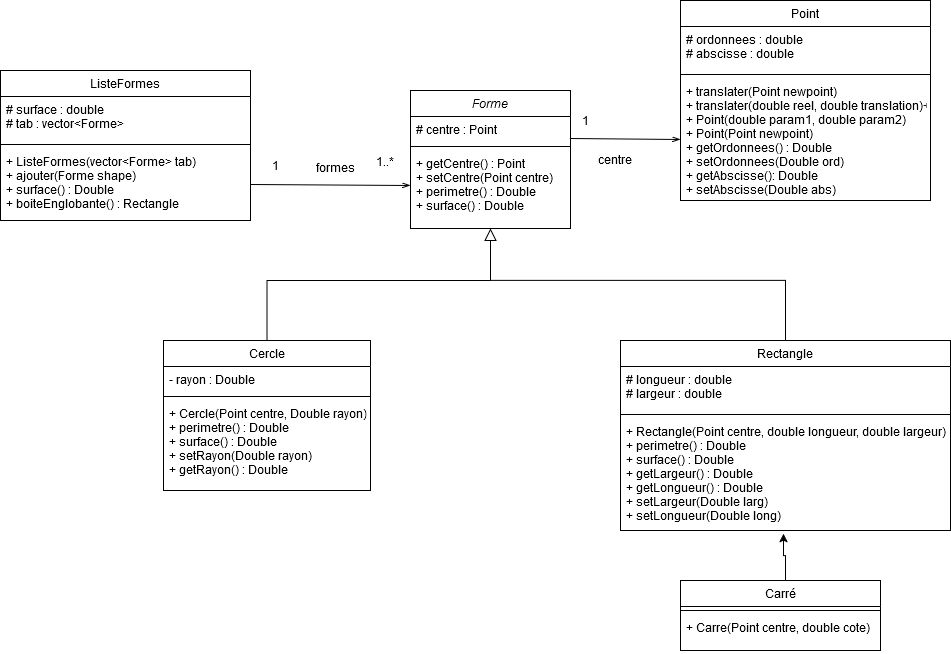

The diagram above was exported from draw.io. Its source (the exported page's mxGraphModel, read from the mxfile embedded in the PNG):
<mxGraphModel dx="2261" dy="774" grid="1" gridSize="10" guides="1" tooltips="1" connect="1" arrows="1" fold="1" page="1" pageScale="1" pageWidth="827" pageHeight="1169" math="0" shadow="0">
  <root>
    <mxCell id="WIyWlLk6GJQsqaUBKTNV-0" />
    <mxCell id="WIyWlLk6GJQsqaUBKTNV-1" parent="WIyWlLk6GJQsqaUBKTNV-0" />
    <mxCell id="zkfFHV4jXpPFQw0GAbJ--0" value="Forme" style="swimlane;fontStyle=2;align=center;verticalAlign=top;childLayout=stackLayout;horizontal=1;startSize=26;horizontalStack=0;resizeParent=1;resizeLast=0;collapsible=1;marginBottom=0;rounded=0;shadow=0;strokeWidth=1;" parent="WIyWlLk6GJQsqaUBKTNV-1" vertex="1">
      <mxGeometry x="120" y="110" width="160" height="138" as="geometry">
        <mxRectangle x="230" y="140" width="160" height="26" as="alternateBounds" />
      </mxGeometry>
    </mxCell>
    <mxCell id="zkfFHV4jXpPFQw0GAbJ--1" value="# centre : Point" style="text;align=left;verticalAlign=top;spacingLeft=4;spacingRight=4;overflow=hidden;rotatable=0;points=[[0,0.5],[1,0.5]];portConstraint=eastwest;" parent="zkfFHV4jXpPFQw0GAbJ--0" vertex="1">
      <mxGeometry y="26" width="160" height="26" as="geometry" />
    </mxCell>
    <mxCell id="zkfFHV4jXpPFQw0GAbJ--4" value="" style="line;html=1;strokeWidth=1;align=left;verticalAlign=middle;spacingTop=-1;spacingLeft=3;spacingRight=3;rotatable=0;labelPosition=right;points=[];portConstraint=eastwest;" parent="zkfFHV4jXpPFQw0GAbJ--0" vertex="1">
      <mxGeometry y="52" width="160" height="8" as="geometry" />
    </mxCell>
    <mxCell id="zkfFHV4jXpPFQw0GAbJ--5" value="+ getCentre() : Point&#10;+ setCentre(Point centre)&#10;+ perimetre() : Double&#10;+ surface() : Double" style="text;align=left;verticalAlign=top;spacingLeft=4;spacingRight=4;overflow=hidden;rotatable=0;points=[[0,0.5],[1,0.5]];portConstraint=eastwest;" parent="zkfFHV4jXpPFQw0GAbJ--0" vertex="1">
      <mxGeometry y="60" width="160" height="70" as="geometry" />
    </mxCell>
    <mxCell id="37n5LIQbzN1aZXIi5JNZ-0" value="" style="edgeStyle=orthogonalEdgeStyle;rounded=0;orthogonalLoop=1;jettySize=auto;html=1;entryX=0.494;entryY=1.027;entryDx=0;entryDy=0;entryPerimeter=0;" edge="1" parent="WIyWlLk6GJQsqaUBKTNV-1" source="zkfFHV4jXpPFQw0GAbJ--6" target="sg45Hf1wKE53837h2CTx-18">
      <mxGeometry relative="1" as="geometry">
        <Array as="points">
          <mxPoint x="495" y="575" />
          <mxPoint x="493" y="575" />
        </Array>
      </mxGeometry>
    </mxCell>
    <mxCell id="zkfFHV4jXpPFQw0GAbJ--6" value="Carré" style="swimlane;fontStyle=0;align=center;verticalAlign=top;childLayout=stackLayout;horizontal=1;startSize=26;horizontalStack=0;resizeParent=1;resizeLast=0;collapsible=1;marginBottom=0;rounded=0;shadow=0;strokeWidth=1;" parent="WIyWlLk6GJQsqaUBKTNV-1" vertex="1">
      <mxGeometry x="390" y="600" width="200" height="70" as="geometry">
        <mxRectangle x="130" y="380" width="160" height="26" as="alternateBounds" />
      </mxGeometry>
    </mxCell>
    <mxCell id="zkfFHV4jXpPFQw0GAbJ--9" value="" style="line;html=1;strokeWidth=1;align=left;verticalAlign=middle;spacingTop=-1;spacingLeft=3;spacingRight=3;rotatable=0;labelPosition=right;points=[];portConstraint=eastwest;" parent="zkfFHV4jXpPFQw0GAbJ--6" vertex="1">
      <mxGeometry y="26" width="200" height="8" as="geometry" />
    </mxCell>
    <mxCell id="zkfFHV4jXpPFQw0GAbJ--10" value="+ Carre(Point centre, double cote)&#10;" style="text;align=left;verticalAlign=top;spacingLeft=4;spacingRight=4;overflow=hidden;rotatable=0;points=[[0,0.5],[1,0.5]];portConstraint=eastwest;fontStyle=0" parent="zkfFHV4jXpPFQw0GAbJ--6" vertex="1">
      <mxGeometry y="34" width="200" height="36" as="geometry" />
    </mxCell>
    <mxCell id="zkfFHV4jXpPFQw0GAbJ--13" value="Rectangle" style="swimlane;fontStyle=0;align=center;verticalAlign=top;childLayout=stackLayout;horizontal=1;startSize=26;horizontalStack=0;resizeParent=1;resizeLast=0;collapsible=1;marginBottom=0;rounded=0;shadow=0;strokeWidth=1;" parent="WIyWlLk6GJQsqaUBKTNV-1" vertex="1">
      <mxGeometry x="330" y="360" width="330" height="190" as="geometry">
        <mxRectangle x="340" y="380" width="170" height="26" as="alternateBounds" />
      </mxGeometry>
    </mxCell>
    <mxCell id="zkfFHV4jXpPFQw0GAbJ--14" value="# longueur : double&#10;# largeur : double" style="text;align=left;verticalAlign=top;spacingLeft=4;spacingRight=4;overflow=hidden;rotatable=0;points=[[0,0.5],[1,0.5]];portConstraint=eastwest;" parent="zkfFHV4jXpPFQw0GAbJ--13" vertex="1">
      <mxGeometry y="26" width="330" height="44" as="geometry" />
    </mxCell>
    <mxCell id="sg45Hf1wKE53837h2CTx-7" value="" style="line;html=1;strokeWidth=1;align=left;verticalAlign=middle;spacingTop=-1;spacingLeft=3;spacingRight=3;rotatable=0;labelPosition=right;points=[];portConstraint=eastwest;" parent="zkfFHV4jXpPFQw0GAbJ--13" vertex="1">
      <mxGeometry y="70" width="330" height="8" as="geometry" />
    </mxCell>
    <mxCell id="sg45Hf1wKE53837h2CTx-18" value="+ Rectangle(Point centre, double longueur, double largeur)&#10;+ perimetre() : Double&#10;+ surface() : Double&#10;+ getLargeur() : Double&#10;+ getLongueur() : Double&#10;+ setLargeur(Double larg)&#10;+ setLongueur(Double long)" style="text;align=left;verticalAlign=top;spacingLeft=4;spacingRight=4;overflow=hidden;rotatable=0;points=[[0,0.5],[1,0.5]];portConstraint=eastwest;" parent="zkfFHV4jXpPFQw0GAbJ--13" vertex="1">
      <mxGeometry y="78" width="330" height="112" as="geometry" />
    </mxCell>
    <mxCell id="zkfFHV4jXpPFQw0GAbJ--16" value="" style="endArrow=block;endSize=10;endFill=0;shadow=0;strokeWidth=1;rounded=0;curved=0;edgeStyle=elbowEdgeStyle;elbow=vertical;" parent="WIyWlLk6GJQsqaUBKTNV-1" source="zkfFHV4jXpPFQw0GAbJ--13" target="zkfFHV4jXpPFQw0GAbJ--0" edge="1">
      <mxGeometry width="160" relative="1" as="geometry">
        <mxPoint x="210" y="373" as="sourcePoint" />
        <mxPoint x="310" y="271" as="targetPoint" />
        <Array as="points">
          <mxPoint x="310" y="300" />
        </Array>
      </mxGeometry>
    </mxCell>
    <mxCell id="sg45Hf1wKE53837h2CTx-3" value="Cercle" style="swimlane;fontStyle=0;align=center;verticalAlign=top;childLayout=stackLayout;horizontal=1;startSize=26;horizontalStack=0;resizeParent=1;resizeLast=0;collapsible=1;marginBottom=0;rounded=0;shadow=0;strokeWidth=1;" parent="WIyWlLk6GJQsqaUBKTNV-1" vertex="1">
      <mxGeometry x="-127" y="360" width="207" height="150" as="geometry">
        <mxRectangle x="340" y="380" width="170" height="26" as="alternateBounds" />
      </mxGeometry>
    </mxCell>
    <mxCell id="sg45Hf1wKE53837h2CTx-4" value="- rayon : Double" style="text;align=left;verticalAlign=top;spacingLeft=4;spacingRight=4;overflow=hidden;rotatable=0;points=[[0,0.5],[1,0.5]];portConstraint=eastwest;" parent="sg45Hf1wKE53837h2CTx-3" vertex="1">
      <mxGeometry y="26" width="207" height="26" as="geometry" />
    </mxCell>
    <mxCell id="sg45Hf1wKE53837h2CTx-5" value="" style="line;html=1;strokeWidth=1;align=left;verticalAlign=middle;spacingTop=-1;spacingLeft=3;spacingRight=3;rotatable=0;labelPosition=right;points=[];portConstraint=eastwest;" parent="sg45Hf1wKE53837h2CTx-3" vertex="1">
      <mxGeometry y="52" width="207" height="8" as="geometry" />
    </mxCell>
    <mxCell id="sg45Hf1wKE53837h2CTx-20" value="+ Cercle(Point centre, Double rayon)&#10;+ perimetre() : Double&#10;+ surface() : Double&#10;+ setRayon(Double rayon)&#10;+ getRayon() : Double" style="text;align=left;verticalAlign=top;spacingLeft=4;spacingRight=4;overflow=hidden;rotatable=0;points=[[0,0.5],[1,0.5]];portConstraint=eastwest;" parent="sg45Hf1wKE53837h2CTx-3" vertex="1">
      <mxGeometry y="60" width="207" height="80" as="geometry" />
    </mxCell>
    <mxCell id="sg45Hf1wKE53837h2CTx-6" value="" style="endArrow=none;endSize=10;endFill=0;shadow=0;strokeWidth=1;rounded=0;curved=0;edgeStyle=elbowEdgeStyle;elbow=vertical;" parent="WIyWlLk6GJQsqaUBKTNV-1" source="sg45Hf1wKE53837h2CTx-3" edge="1">
      <mxGeometry width="160" relative="1" as="geometry">
        <mxPoint x="210" y="370" as="sourcePoint" />
        <mxPoint x="200" y="300" as="targetPoint" />
        <Array as="points">
          <mxPoint x="150" y="300" />
        </Array>
      </mxGeometry>
    </mxCell>
    <mxCell id="sg45Hf1wKE53837h2CTx-8" value="Point" style="swimlane;fontStyle=0;align=center;verticalAlign=top;childLayout=stackLayout;horizontal=1;startSize=26;horizontalStack=0;resizeParent=1;resizeLast=0;collapsible=1;marginBottom=0;rounded=0;shadow=0;strokeWidth=1;" parent="WIyWlLk6GJQsqaUBKTNV-1" vertex="1">
      <mxGeometry x="390" y="20" width="250" height="200" as="geometry">
        <mxRectangle x="340" y="380" width="170" height="26" as="alternateBounds" />
      </mxGeometry>
    </mxCell>
    <mxCell id="sg45Hf1wKE53837h2CTx-9" value="# ordonnees : double&#10;# abscisse : double" style="text;align=left;verticalAlign=top;spacingLeft=4;spacingRight=4;overflow=hidden;rotatable=0;points=[[0,0.5],[1,0.5]];portConstraint=eastwest;" parent="sg45Hf1wKE53837h2CTx-8" vertex="1">
      <mxGeometry y="26" width="250" height="44" as="geometry" />
    </mxCell>
    <mxCell id="sg45Hf1wKE53837h2CTx-10" value="" style="line;html=1;strokeWidth=1;align=left;verticalAlign=middle;spacingTop=-1;spacingLeft=3;spacingRight=3;rotatable=0;labelPosition=right;points=[];portConstraint=eastwest;" parent="sg45Hf1wKE53837h2CTx-8" vertex="1">
      <mxGeometry y="70" width="250" height="8" as="geometry" />
    </mxCell>
    <mxCell id="sg45Hf1wKE53837h2CTx-15" value="+ translater(Point newpoint)&#10;+ translater(double reel, double translation)+ Point()&#10;+ Point(double param1, double param2)&#10;+ Point(Point newpoint)&#10;+ getOrdonnees() : Double&#10;+ setOrdonnees(Double ord)&#10;+ getAbscisse(): Double&#10;+ setAbscisse(Double abs)" style="text;align=left;verticalAlign=top;spacingLeft=4;spacingRight=4;overflow=hidden;rotatable=0;points=[[0,0.5],[1,0.5]];portConstraint=eastwest;" parent="sg45Hf1wKE53837h2CTx-8" vertex="1">
      <mxGeometry y="78" width="250" height="122" as="geometry" />
    </mxCell>
    <mxCell id="sg45Hf1wKE53837h2CTx-11" value="" style="endArrow=openThin;html=1;rounded=0;exitX=0.996;exitY=0.846;exitDx=0;exitDy=0;exitPerimeter=0;entryX=0;entryY=0.5;entryDx=0;entryDy=0;endFill=0;" parent="WIyWlLk6GJQsqaUBKTNV-1" source="zkfFHV4jXpPFQw0GAbJ--1" target="sg45Hf1wKE53837h2CTx-15" edge="1">
      <mxGeometry width="50" height="50" relative="1" as="geometry">
        <mxPoint x="230" y="250" as="sourcePoint" />
        <mxPoint x="280" y="200" as="targetPoint" />
      </mxGeometry>
    </mxCell>
    <mxCell id="sg45Hf1wKE53837h2CTx-16" value="1" style="text;html=1;align=center;verticalAlign=middle;whiteSpace=wrap;rounded=0;fontSize=12;" parent="WIyWlLk6GJQsqaUBKTNV-1" vertex="1">
      <mxGeometry x="280" y="130" width="30" height="20" as="geometry" />
    </mxCell>
    <mxCell id="sg45Hf1wKE53837h2CTx-17" value="centre" style="text;html=1;align=center;verticalAlign=middle;whiteSpace=wrap;rounded=0;fontSize=12;" parent="WIyWlLk6GJQsqaUBKTNV-1" vertex="1">
      <mxGeometry x="300" y="167" width="50" height="24" as="geometry" />
    </mxCell>
    <mxCell id="sg45Hf1wKE53837h2CTx-21" value="ListeFormes" style="swimlane;fontStyle=0;align=center;verticalAlign=top;childLayout=stackLayout;horizontal=1;startSize=26;horizontalStack=0;resizeParent=1;resizeLast=0;collapsible=1;marginBottom=0;rounded=0;shadow=0;strokeWidth=1;" parent="WIyWlLk6GJQsqaUBKTNV-1" vertex="1">
      <mxGeometry x="-290" y="90" width="250" height="150" as="geometry">
        <mxRectangle x="340" y="380" width="170" height="26" as="alternateBounds" />
      </mxGeometry>
    </mxCell>
    <mxCell id="sg45Hf1wKE53837h2CTx-22" value="# surface : double&#10;# tab : vector&lt;Forme&gt;" style="text;align=left;verticalAlign=top;spacingLeft=4;spacingRight=4;overflow=hidden;rotatable=0;points=[[0,0.5],[1,0.5]];portConstraint=eastwest;" parent="sg45Hf1wKE53837h2CTx-21" vertex="1">
      <mxGeometry y="26" width="250" height="44" as="geometry" />
    </mxCell>
    <mxCell id="sg45Hf1wKE53837h2CTx-23" value="" style="line;html=1;strokeWidth=1;align=left;verticalAlign=middle;spacingTop=-1;spacingLeft=3;spacingRight=3;rotatable=0;labelPosition=right;points=[];portConstraint=eastwest;" parent="sg45Hf1wKE53837h2CTx-21" vertex="1">
      <mxGeometry y="70" width="250" height="8" as="geometry" />
    </mxCell>
    <mxCell id="sg45Hf1wKE53837h2CTx-24" value="+ ListeFormes(vector&lt;Forme&gt; tab)&#10;+ ajouter(Forme shape)&#10;+ surface() : Double&#10;+ boiteEnglobante() : Rectangle" style="text;align=left;verticalAlign=top;spacingLeft=4;spacingRight=4;overflow=hidden;rotatable=0;points=[[0,0.5],[1,0.5]];portConstraint=eastwest;" parent="sg45Hf1wKE53837h2CTx-21" vertex="1">
      <mxGeometry y="78" width="250" height="72" as="geometry" />
    </mxCell>
    <mxCell id="sg45Hf1wKE53837h2CTx-25" value="" style="endArrow=openThin;html=1;rounded=0;entryX=0;entryY=0.5;entryDx=0;entryDy=0;endFill=0;exitX=1;exitY=0.5;exitDx=0;exitDy=0;" parent="WIyWlLk6GJQsqaUBKTNV-1" source="sg45Hf1wKE53837h2CTx-24" target="zkfFHV4jXpPFQw0GAbJ--5" edge="1">
      <mxGeometry width="50" height="50" relative="1" as="geometry">
        <mxPoint x="289" y="168" as="sourcePoint" />
        <mxPoint x="400" y="169" as="targetPoint" />
      </mxGeometry>
    </mxCell>
    <mxCell id="sg45Hf1wKE53837h2CTx-26" value="1..*" style="text;html=1;align=center;verticalAlign=middle;whiteSpace=wrap;rounded=0;fontSize=12;" parent="WIyWlLk6GJQsqaUBKTNV-1" vertex="1">
      <mxGeometry x="80" y="171" width="30" height="20" as="geometry" />
    </mxCell>
    <mxCell id="sg45Hf1wKE53837h2CTx-27" value="formes" style="text;html=1;align=center;verticalAlign=middle;whiteSpace=wrap;rounded=0;fontSize=12;" parent="WIyWlLk6GJQsqaUBKTNV-1" vertex="1">
      <mxGeometry x="20" y="175" width="50" height="24" as="geometry" />
    </mxCell>
    <mxCell id="sg45Hf1wKE53837h2CTx-28" value="1" style="text;html=1;align=center;verticalAlign=middle;whiteSpace=wrap;rounded=0;fontSize=12;" parent="WIyWlLk6GJQsqaUBKTNV-1" vertex="1">
      <mxGeometry x="-30" y="175" width="30" height="20" as="geometry" />
    </mxCell>
  </root>
</mxGraphModel>